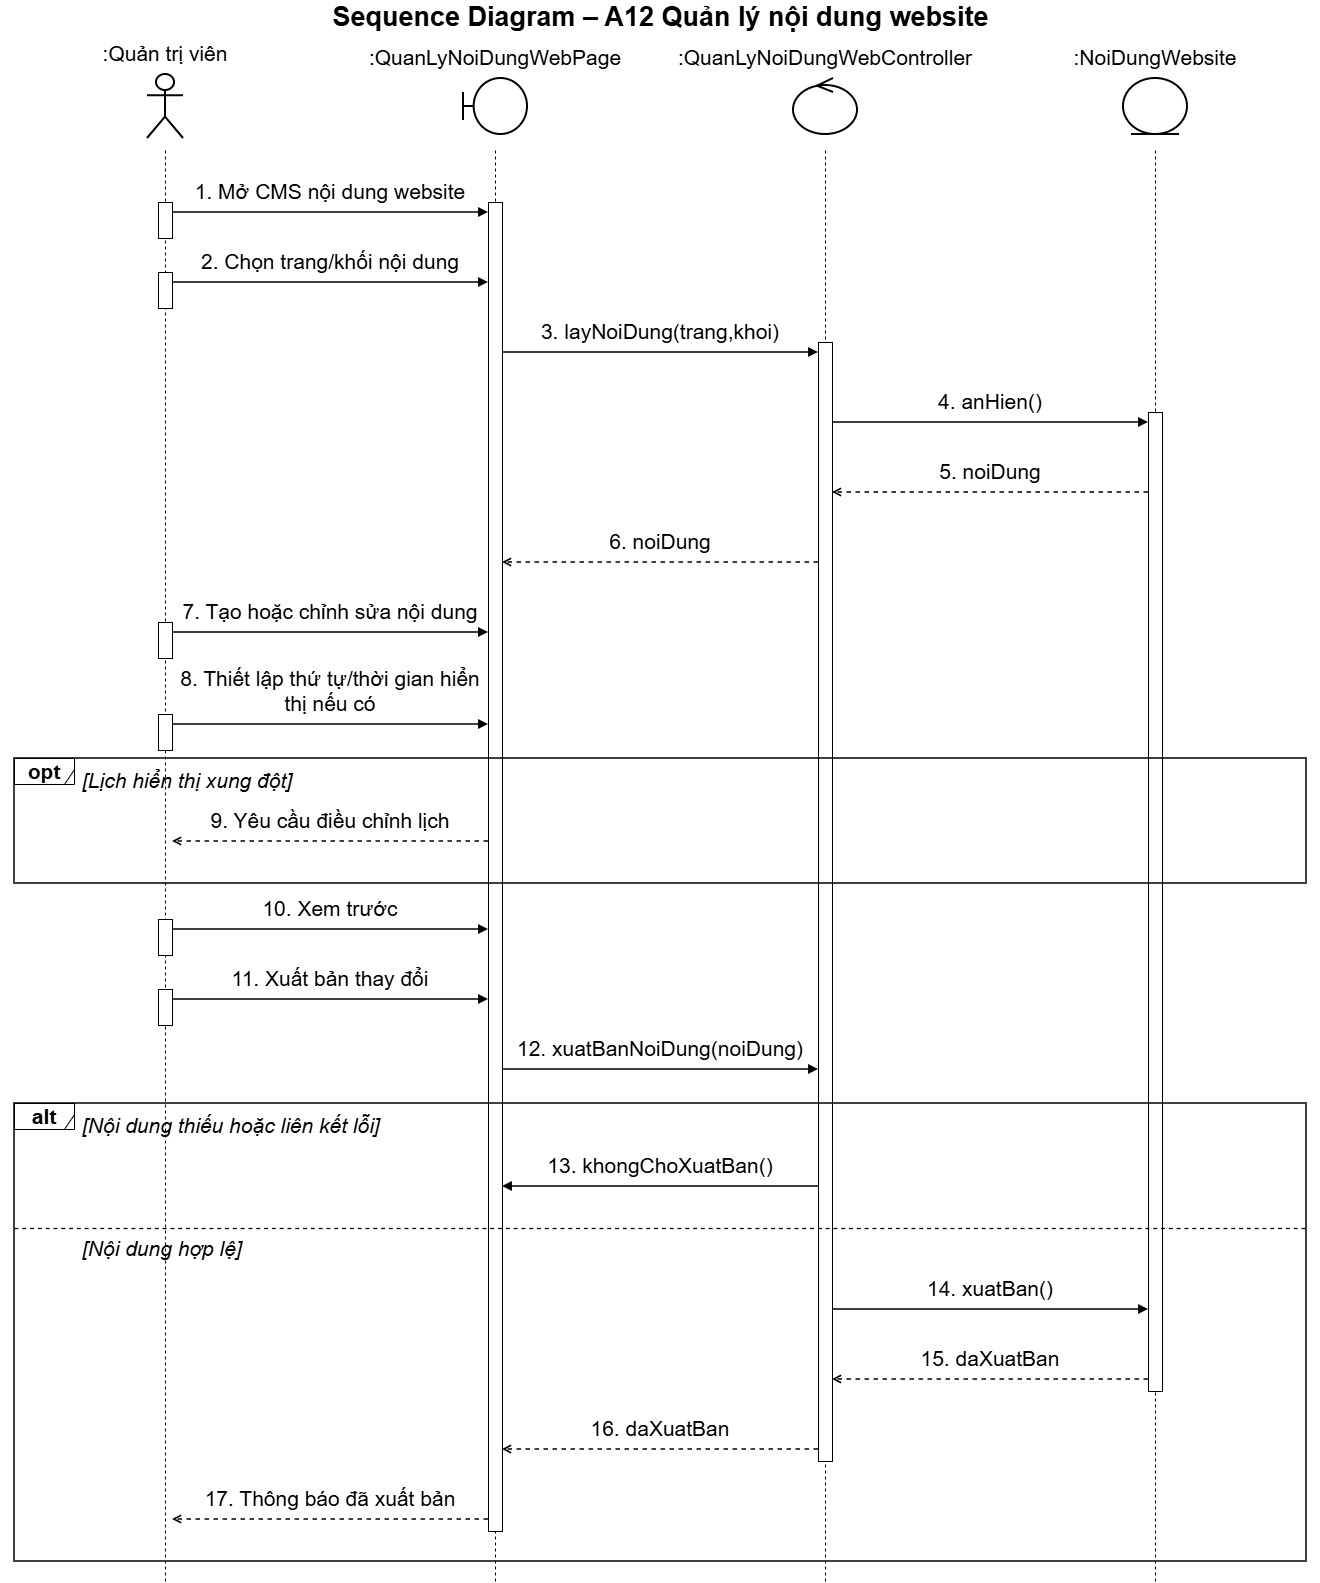

The diagram above was exported from draw.io. Its source (the exported page's mxGraphModel, read from the mxfile embedded in the PNG):
<mxGraphModel dx="2286" dy="1611" grid="0" gridSize="10" guides="1" tooltips="1" connect="1" arrows="1" fold="1" page="1" pageScale="1" pageWidth="1400" pageHeight="1621" math="0" shadow="0">
  <root>
    <mxCell id="0" />
    <mxCell id="1" parent="0" />
    <mxCell id="c3" parent="1" style="text;html=1;align=center;verticalAlign=middle;fontSize=24;fontStyle=1;fontFamily=Helvetica;labelBackgroundColor=none;" value="&lt;font style=&quot;font-size: 27px;&quot;&gt;Sequence Diagram – A12 Quản lý nội dung website&lt;/font&gt;" vertex="1">
      <mxGeometry height="34" width="1320" x="40" as="geometry" />
    </mxCell>
    <mxCell id="c4" parent="1" style="shape=umlActor;verticalLabelPosition=top;verticalAlign=bottom;html=1;outlineConnect=0;whiteSpace=wrap;strokeWidth=2;fontSize=21;fontFamily=Helvetica;labelWidth=300;labelPosition=center;align=center;spacingBottom=6;labelBackgroundColor=none;" value=":Quản trị viên" vertex="1">
      <mxGeometry height="64" width="36" x="187" y="74" as="geometry" />
    </mxCell>
    <mxCell id="c5" parent="1" style="shape=umlBoundary;verticalLabelPosition=top;verticalAlign=bottom;html=1;outlineConnect=0;whiteSpace=wrap;strokeWidth=2;fontSize=21;fontFamily=Helvetica;labelWidth=300;labelPosition=center;align=center;spacingBottom=6;labelBackgroundColor=none;" value=":QuanLyNoiDungWebPage" vertex="1">
      <mxGeometry height="56" width="64" x="503" y="78" as="geometry" />
    </mxCell>
    <mxCell id="c6" parent="1" style="shape=umlControl;verticalLabelPosition=top;verticalAlign=bottom;html=1;outlineConnect=0;whiteSpace=wrap;strokeWidth=2;fontSize=21;fontFamily=Helvetica;labelWidth=300;labelPosition=center;align=center;spacingBottom=6;labelBackgroundColor=none;" value=":QuanLyNoiDungWebController" vertex="1">
      <mxGeometry height="56" width="64" x="833" y="78" as="geometry" />
    </mxCell>
    <mxCell id="c7" parent="1" style="shape=umlEntity;verticalLabelPosition=top;verticalAlign=bottom;html=1;outlineConnect=0;whiteSpace=wrap;strokeWidth=2;fontSize=21;fontFamily=Helvetica;labelWidth=300;labelPosition=center;align=center;spacingBottom=6;labelBackgroundColor=none;" value=":NoiDungWebsite" vertex="1">
      <mxGeometry height="56" width="64" x="1163" y="78" as="geometry" />
    </mxCell>
    <mxCell id="c50" edge="1" parent="1" style="endArrow=none;dashed=1;html=1;strokeWidth=1;fontSize=21;labelBackgroundColor=none;fontColor=default;" value="">
      <mxGeometry relative="1" as="geometry">
        <mxPoint x="205" y="150" as="sourcePoint" />
        <mxPoint x="205" y="1581" as="targetPoint" />
      </mxGeometry>
    </mxCell>
    <mxCell id="c51" edge="1" parent="1" style="endArrow=none;dashed=1;html=1;strokeWidth=1;fontSize=21;labelBackgroundColor=none;fontColor=default;" value="">
      <mxGeometry relative="1" as="geometry">
        <mxPoint x="535" y="150" as="sourcePoint" />
        <mxPoint x="535" y="1581" as="targetPoint" />
      </mxGeometry>
    </mxCell>
    <mxCell id="c52" edge="1" parent="1" style="endArrow=none;dashed=1;html=1;strokeWidth=1;fontSize=21;labelBackgroundColor=none;fontColor=default;" value="">
      <mxGeometry relative="1" as="geometry">
        <mxPoint x="865" y="150" as="sourcePoint" />
        <mxPoint x="865" y="1581" as="targetPoint" />
      </mxGeometry>
    </mxCell>
    <mxCell id="c53" edge="1" parent="1" style="endArrow=none;dashed=1;html=1;strokeWidth=1;fontSize=21;labelBackgroundColor=none;fontColor=default;" value="">
      <mxGeometry relative="1" as="geometry">
        <mxPoint x="1195" y="150" as="sourcePoint" />
        <mxPoint x="1195" y="1581" as="targetPoint" />
      </mxGeometry>
    </mxCell>
    <mxCell id="c54" parent="1" style="rounded=0;html=1;pointerEvents=0;fontSize=21;labelBackgroundColor=none;" value="" vertex="1">
      <mxGeometry height="36" width="14" x="198" y="202" as="geometry" />
    </mxCell>
    <mxCell id="c55" parent="1" style="rounded=0;html=1;pointerEvents=0;fontSize=21;labelBackgroundColor=none;" value="" vertex="1">
      <mxGeometry height="36" width="14" x="198" y="272" as="geometry" />
    </mxCell>
    <mxCell id="c56" parent="1" style="rounded=0;html=1;pointerEvents=0;fontSize=21;labelBackgroundColor=none;" value="" vertex="1">
      <mxGeometry height="36" width="14" x="198" y="622" as="geometry" />
    </mxCell>
    <mxCell id="c57" parent="1" style="rounded=0;html=1;pointerEvents=0;fontSize=21;labelBackgroundColor=none;" value="" vertex="1">
      <mxGeometry height="36" width="14" x="198" y="714" as="geometry" />
    </mxCell>
    <mxCell id="c58" parent="1" style="rounded=0;html=1;pointerEvents=0;fontSize=21;labelBackgroundColor=none;" value="" vertex="1">
      <mxGeometry height="36" width="14" x="198" y="919" as="geometry" />
    </mxCell>
    <mxCell id="c59" parent="1" style="rounded=0;html=1;pointerEvents=0;fontSize=21;labelBackgroundColor=none;" value="" vertex="1">
      <mxGeometry height="36" width="14" x="198" y="989" as="geometry" />
    </mxCell>
    <mxCell id="c60" parent="1" style="rounded=0;html=1;pointerEvents=0;fontSize=21;labelBackgroundColor=none;" value="" vertex="1">
      <mxGeometry height="1329" width="14" x="528" y="202" as="geometry" />
    </mxCell>
    <mxCell id="c61" parent="1" style="rounded=0;html=1;pointerEvents=0;fontSize=21;labelBackgroundColor=none;" value="" vertex="1">
      <mxGeometry height="1119" width="14" x="858" y="342" as="geometry" />
    </mxCell>
    <mxCell id="c62" parent="1" style="rounded=0;html=1;pointerEvents=0;fontSize=21;labelBackgroundColor=none;" value="" vertex="1">
      <mxGeometry height="979" width="14" x="1188" y="412" as="geometry" />
    </mxCell>
    <mxCell id="c8" parent="1" style="text;html=1;whiteSpace=wrap;align=center;verticalAlign=bottom;fontSize=21;fontFamily=Helvetica;spacing=0;spacingBottom=2;labelBackgroundColor=none;" value="1. Mở CMS nội dung website" vertex="1">
      <mxGeometry height="30" width="306" x="217" y="176" as="geometry" />
    </mxCell>
    <mxCell id="c9" edge="1" parent="1" style="html=1;strokeWidth=1.5;endArrow=block;endFill=1;fontSize=21;labelBackgroundColor=none;fontColor=default;" value="">
      <mxGeometry relative="1" as="geometry">
        <mxPoint x="212" y="212" as="sourcePoint" />
        <mxPoint x="528" y="212" as="targetPoint" />
      </mxGeometry>
    </mxCell>
    <mxCell id="c10" parent="1" style="text;html=1;whiteSpace=wrap;align=center;verticalAlign=bottom;fontSize=21;fontFamily=Helvetica;spacing=0;spacingBottom=2;labelBackgroundColor=none;" value="2. Chọn trang/khối nội dung" vertex="1">
      <mxGeometry height="30" width="306" x="217" y="246" as="geometry" />
    </mxCell>
    <mxCell id="c11" edge="1" parent="1" style="html=1;strokeWidth=1.5;endArrow=block;endFill=1;fontSize=21;labelBackgroundColor=none;fontColor=default;" value="">
      <mxGeometry relative="1" as="geometry">
        <mxPoint x="212" y="282" as="sourcePoint" />
        <mxPoint x="528" y="282" as="targetPoint" />
      </mxGeometry>
    </mxCell>
    <mxCell id="c12" parent="1" style="text;html=1;whiteSpace=wrap;align=center;verticalAlign=bottom;fontSize=21;fontFamily=Helvetica;spacing=0;spacingBottom=2;labelBackgroundColor=none;" value="3. layNoiDung(trang,khoi)" vertex="1">
      <mxGeometry height="30" width="306" x="547" y="316" as="geometry" />
    </mxCell>
    <mxCell id="c13" edge="1" parent="1" style="html=1;strokeWidth=1.5;endArrow=block;endFill=1;fontSize=21;labelBackgroundColor=none;fontColor=default;" value="">
      <mxGeometry relative="1" as="geometry">
        <mxPoint x="542" y="352" as="sourcePoint" />
        <mxPoint x="858" y="352" as="targetPoint" />
      </mxGeometry>
    </mxCell>
    <mxCell id="c14" parent="1" style="text;html=1;whiteSpace=wrap;align=center;verticalAlign=bottom;fontSize=21;fontFamily=Helvetica;spacing=0;spacingBottom=2;labelBackgroundColor=none;" value="4. anHien()" vertex="1">
      <mxGeometry height="30" width="306" x="877" y="386" as="geometry" />
    </mxCell>
    <mxCell id="c15" edge="1" parent="1" style="html=1;strokeWidth=1.5;endArrow=block;endFill=1;fontSize=21;labelBackgroundColor=none;fontColor=default;" value="">
      <mxGeometry relative="1" as="geometry">
        <mxPoint x="872" y="422" as="sourcePoint" />
        <mxPoint x="1188" y="422" as="targetPoint" />
      </mxGeometry>
    </mxCell>
    <mxCell id="c16" parent="1" style="text;html=1;whiteSpace=wrap;align=center;verticalAlign=bottom;fontSize=21;fontFamily=Helvetica;spacing=0;spacingBottom=2;labelBackgroundColor=none;" value="5. noiDung" vertex="1">
      <mxGeometry height="30" width="306" x="877" y="456" as="geometry" />
    </mxCell>
    <mxCell id="c17" edge="1" parent="1" style="html=1;strokeWidth=1.5;dashed=1;endArrow=open;endFill=0;fontSize=21;labelBackgroundColor=none;fontColor=default;" value="">
      <mxGeometry relative="1" as="geometry">
        <mxPoint x="1188" y="492" as="sourcePoint" />
        <mxPoint x="872" y="492" as="targetPoint" />
      </mxGeometry>
    </mxCell>
    <mxCell id="c18" parent="1" style="text;html=1;whiteSpace=wrap;align=center;verticalAlign=bottom;fontSize=21;fontFamily=Helvetica;spacing=0;spacingBottom=2;labelBackgroundColor=none;" value="6. noiDung" vertex="1">
      <mxGeometry height="30" width="306" x="547" y="526" as="geometry" />
    </mxCell>
    <mxCell id="c19" edge="1" parent="1" style="html=1;strokeWidth=1.5;dashed=1;endArrow=open;endFill=0;fontSize=21;labelBackgroundColor=none;fontColor=default;" value="">
      <mxGeometry relative="1" as="geometry">
        <mxPoint x="858" y="562" as="sourcePoint" />
        <mxPoint x="542" y="562" as="targetPoint" />
      </mxGeometry>
    </mxCell>
    <mxCell id="c20" parent="1" style="text;html=1;whiteSpace=wrap;align=center;verticalAlign=bottom;fontSize=21;fontFamily=Helvetica;spacing=0;spacingBottom=2;labelBackgroundColor=none;" value="7. Tạo hoặc chỉnh sửa nội dung" vertex="1">
      <mxGeometry height="30" width="306" x="217" y="596" as="geometry" />
    </mxCell>
    <mxCell id="c21" edge="1" parent="1" style="html=1;strokeWidth=1.5;endArrow=block;endFill=1;fontSize=21;labelBackgroundColor=none;fontColor=default;" value="">
      <mxGeometry relative="1" as="geometry">
        <mxPoint x="212" y="632" as="sourcePoint" />
        <mxPoint x="528" y="632" as="targetPoint" />
      </mxGeometry>
    </mxCell>
    <mxCell id="c22" parent="1" style="text;html=1;whiteSpace=wrap;align=center;verticalAlign=bottom;fontSize=21;fontFamily=Helvetica;spacing=0;spacingBottom=2;labelBackgroundColor=none;" value="8. Thiết lập thứ tự/thời gian hiển thị nếu có" vertex="1">
      <mxGeometry height="52" width="306" x="217" y="666" as="geometry" />
    </mxCell>
    <mxCell id="c23" edge="1" parent="1" style="html=1;strokeWidth=1.5;endArrow=block;endFill=1;fontSize=21;labelBackgroundColor=none;fontColor=default;" value="">
      <mxGeometry relative="1" as="geometry">
        <mxPoint x="212" y="724" as="sourcePoint" />
        <mxPoint x="528" y="724" as="targetPoint" />
      </mxGeometry>
    </mxCell>
    <mxCell id="c24" parent="1" style="text;html=1;whiteSpace=wrap;align=left;verticalAlign=middle;fontSize=21;fontStyle=2;fontFamily=Helvetica;labelBackgroundColor=none;" value="[Lịch hiển thị xung đột]" vertex="1">
      <mxGeometry height="31" width="1202" x="120" y="764" as="geometry" />
    </mxCell>
    <mxCell id="c25" parent="1" style="text;html=1;whiteSpace=wrap;align=center;verticalAlign=bottom;fontSize=21;fontFamily=Helvetica;spacing=0;spacingBottom=2;labelBackgroundColor=none;" value="9. Yêu cầu điều chỉnh lịch" vertex="1">
      <mxGeometry height="30" width="306" x="217" y="805" as="geometry" />
    </mxCell>
    <mxCell id="c26" edge="1" parent="1" style="html=1;strokeWidth=1.5;dashed=1;endArrow=open;endFill=0;fontSize=21;labelBackgroundColor=none;fontColor=default;" value="">
      <mxGeometry relative="1" as="geometry">
        <mxPoint x="528" y="841" as="sourcePoint" />
        <mxPoint x="212" y="841" as="targetPoint" />
      </mxGeometry>
    </mxCell>
    <mxCell id="c27" parent="1" style="shape=umlFrame;whiteSpace=wrap;html=1;pointerEvents=0;width=60;height=26;fontSize=21;fontStyle=1;labelBackgroundColor=none;" value="opt" vertex="1">
      <mxGeometry height="26" width="60" x="54" y="758" as="geometry" />
    </mxCell>
    <mxCell id="c28" parent="1" style="rounded=0;whiteSpace=wrap;html=1;fillColor=none;strokeWidth=1.5;pointerEvents=0;fontSize=21;labelBackgroundColor=none;" value="" vertex="1">
      <mxGeometry height="125" width="1292" x="54" y="758" as="geometry" />
    </mxCell>
    <mxCell id="c29" parent="1" style="text;html=1;whiteSpace=wrap;align=center;verticalAlign=bottom;fontSize=21;fontFamily=Helvetica;spacing=0;spacingBottom=2;labelBackgroundColor=none;" value="10. Xem trước" vertex="1">
      <mxGeometry height="30" width="306" x="217" y="893" as="geometry" />
    </mxCell>
    <mxCell id="c30" edge="1" parent="1" style="html=1;strokeWidth=1.5;endArrow=block;endFill=1;fontSize=21;labelBackgroundColor=none;fontColor=default;" value="">
      <mxGeometry relative="1" as="geometry">
        <mxPoint x="212" y="929" as="sourcePoint" />
        <mxPoint x="528" y="929" as="targetPoint" />
      </mxGeometry>
    </mxCell>
    <mxCell id="c31" parent="1" style="text;html=1;whiteSpace=wrap;align=center;verticalAlign=bottom;fontSize=21;fontFamily=Helvetica;spacing=0;spacingBottom=2;labelBackgroundColor=none;" value="11. Xuất bản thay đổi" vertex="1">
      <mxGeometry height="30" width="306" x="217" y="963" as="geometry" />
    </mxCell>
    <mxCell id="c32" edge="1" parent="1" style="html=1;strokeWidth=1.5;endArrow=block;endFill=1;fontSize=21;labelBackgroundColor=none;fontColor=default;" value="">
      <mxGeometry relative="1" as="geometry">
        <mxPoint x="212" y="999" as="sourcePoint" />
        <mxPoint x="528" y="999" as="targetPoint" />
      </mxGeometry>
    </mxCell>
    <mxCell id="c33" parent="1" style="text;html=1;whiteSpace=wrap;align=center;verticalAlign=bottom;fontSize=21;fontFamily=Helvetica;spacing=0;spacingBottom=2;labelBackgroundColor=none;" value="12. xuatBanNoiDung(noiDung)" vertex="1">
      <mxGeometry height="30" width="306" x="547" y="1033" as="geometry" />
    </mxCell>
    <mxCell id="c34" edge="1" parent="1" style="html=1;strokeWidth=1.5;endArrow=block;endFill=1;fontSize=21;labelBackgroundColor=none;fontColor=default;" value="">
      <mxGeometry relative="1" as="geometry">
        <mxPoint x="542" y="1069" as="sourcePoint" />
        <mxPoint x="858" y="1069" as="targetPoint" />
      </mxGeometry>
    </mxCell>
    <mxCell id="c35" parent="1" style="text;html=1;whiteSpace=wrap;align=left;verticalAlign=middle;fontSize=21;fontStyle=2;fontFamily=Helvetica;labelBackgroundColor=none;" value="[Nội dung thiếu hoặc liên kết lỗi]" vertex="1">
      <mxGeometry height="31" width="1202" x="120" y="1109" as="geometry" />
    </mxCell>
    <mxCell id="c36" parent="1" style="text;html=1;whiteSpace=wrap;align=center;verticalAlign=bottom;fontSize=21;fontFamily=Helvetica;spacing=0;spacingBottom=2;labelBackgroundColor=none;" value="13. khongChoXuatBan()" vertex="1">
      <mxGeometry height="30" width="306" x="547" y="1150" as="geometry" />
    </mxCell>
    <mxCell id="c37" edge="1" parent="1" style="html=1;strokeWidth=1.5;endArrow=block;endFill=1;fontSize=21;labelBackgroundColor=none;fontColor=default;" value="">
      <mxGeometry relative="1" as="geometry">
        <mxPoint x="858" y="1186" as="sourcePoint" />
        <mxPoint x="542" y="1186" as="targetPoint" />
      </mxGeometry>
    </mxCell>
    <mxCell id="c38" edge="1" parent="1" style="endArrow=none;dashed=1;html=1;strokeWidth=1.3;fontSize=21;labelBackgroundColor=none;fontColor=default;" value="">
      <mxGeometry relative="1" as="geometry">
        <mxPoint x="54" y="1228" as="sourcePoint" />
        <mxPoint x="1346" y="1228" as="targetPoint" />
      </mxGeometry>
    </mxCell>
    <mxCell id="c39" parent="1" style="text;html=1;whiteSpace=wrap;align=left;verticalAlign=middle;fontSize=21;fontStyle=2;fontFamily=Helvetica;labelBackgroundColor=none;" value="[Nội dung hợp lệ]" vertex="1">
      <mxGeometry height="31" width="1202" x="120" y="1232" as="geometry" />
    </mxCell>
    <mxCell id="c40" parent="1" style="text;html=1;whiteSpace=wrap;align=center;verticalAlign=bottom;fontSize=21;fontFamily=Helvetica;spacing=0;spacingBottom=2;labelBackgroundColor=none;" value="14. xuatBan()" vertex="1">
      <mxGeometry height="30" width="306" x="877" y="1273" as="geometry" />
    </mxCell>
    <mxCell id="c41" edge="1" parent="1" style="html=1;strokeWidth=1.5;endArrow=block;endFill=1;fontSize=21;labelBackgroundColor=none;fontColor=default;" value="">
      <mxGeometry relative="1" as="geometry">
        <mxPoint x="872" y="1309" as="sourcePoint" />
        <mxPoint x="1188" y="1309" as="targetPoint" />
      </mxGeometry>
    </mxCell>
    <mxCell id="c42" parent="1" style="text;html=1;whiteSpace=wrap;align=center;verticalAlign=bottom;fontSize=21;fontFamily=Helvetica;spacing=0;spacingBottom=2;labelBackgroundColor=none;" value="15. daXuatBan" vertex="1">
      <mxGeometry height="30" width="306" x="877" y="1343" as="geometry" />
    </mxCell>
    <mxCell id="c43" edge="1" parent="1" style="html=1;strokeWidth=1.5;dashed=1;endArrow=open;endFill=0;fontSize=21;labelBackgroundColor=none;fontColor=default;" value="">
      <mxGeometry relative="1" as="geometry">
        <mxPoint x="1188" y="1379" as="sourcePoint" />
        <mxPoint x="872" y="1379" as="targetPoint" />
      </mxGeometry>
    </mxCell>
    <mxCell id="c44" parent="1" style="text;html=1;whiteSpace=wrap;align=center;verticalAlign=bottom;fontSize=21;fontFamily=Helvetica;spacing=0;spacingBottom=2;labelBackgroundColor=none;" value="16. daXuatBan" vertex="1">
      <mxGeometry height="30" width="306" x="547" y="1413" as="geometry" />
    </mxCell>
    <mxCell id="c45" edge="1" parent="1" style="html=1;strokeWidth=1.5;dashed=1;endArrow=open;endFill=0;fontSize=21;labelBackgroundColor=none;fontColor=default;" value="">
      <mxGeometry relative="1" as="geometry">
        <mxPoint x="858" y="1449" as="sourcePoint" />
        <mxPoint x="542" y="1449" as="targetPoint" />
      </mxGeometry>
    </mxCell>
    <mxCell id="c46" parent="1" style="text;html=1;whiteSpace=wrap;align=center;verticalAlign=bottom;fontSize=21;fontFamily=Helvetica;spacing=0;spacingBottom=2;labelBackgroundColor=none;" value="17. Thông báo đã xuất bản" vertex="1">
      <mxGeometry height="30" width="306" x="217" y="1483" as="geometry" />
    </mxCell>
    <mxCell id="c47" edge="1" parent="1" style="html=1;strokeWidth=1.5;dashed=1;endArrow=open;endFill=0;fontSize=21;labelBackgroundColor=none;fontColor=default;" value="">
      <mxGeometry relative="1" as="geometry">
        <mxPoint x="528" y="1519" as="sourcePoint" />
        <mxPoint x="212" y="1519" as="targetPoint" />
      </mxGeometry>
    </mxCell>
    <mxCell id="c48" parent="1" style="shape=umlFrame;whiteSpace=wrap;html=1;pointerEvents=0;width=60;height=26;fontSize=21;fontStyle=1;labelBackgroundColor=none;" value="alt" vertex="1">
      <mxGeometry height="26" width="60" x="54" y="1103" as="geometry" />
    </mxCell>
    <mxCell id="c49" parent="1" style="rounded=0;whiteSpace=wrap;html=1;fillColor=none;strokeWidth=1.5;pointerEvents=0;fontSize=21;labelBackgroundColor=none;" value="" vertex="1">
      <mxGeometry height="458" width="1292" x="54" y="1103" as="geometry" />
    </mxCell>
  </root>
</mxGraphModel>